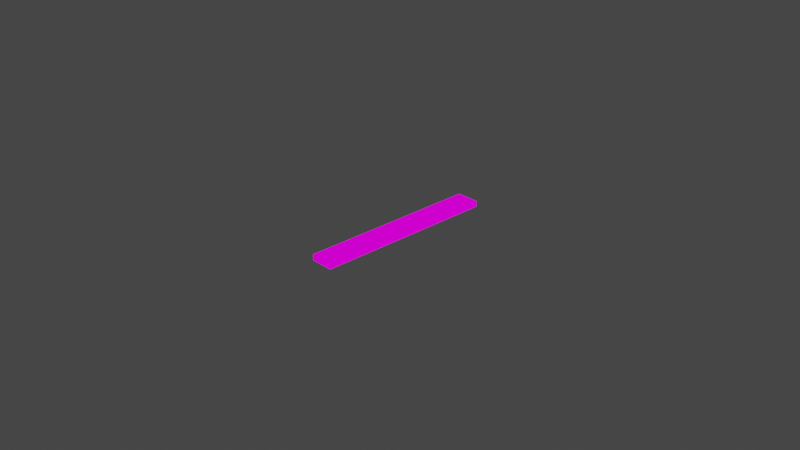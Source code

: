 # Source: Cavern_Plank_05.blend  (saved by Blender 2.93.21; exported with 4.5.12 LTS)
import bpy
from mathutils import Matrix  # noqa: F401  (used for matrix-valued properties, if any)

bpy.ops.wm.read_factory_settings(use_empty=True)
scene = bpy.context.scene
scene.name = 'Scene'

# ---- collections
col_collection = bpy.data.collections.new('Collection'); scene.collection.children.link(col_collection)

# ---- images (referenced by path relative to the original .blend; pixels are not part of the script)
import os
ASSET_DIR = os.environ.get("B2B_ASSET_DIR", "")  # directory of the original .blend (textures are referenced by path, not embedded)
HERE = os.path.dirname(os.path.abspath(__file__))  # packed textures are extracted next to this script under _unpacked/

def load_image(name, relpath, width, height, colorspace="sRGB"):
    """Load a texture the original file referenced (path relative to the .blend, or extracted next to this script)."""
    p = next((c for c in (os.path.join(HERE, relpath), os.path.join(ASSET_DIR, relpath)) if relpath and os.path.exists(c)), "")
    if p:
        img = bpy.data.images.load(p, check_existing=True)
        img.name = name
    else:  # same state as the original file: an image datablock whose file is absent (Cycles renders it pink)
        img = bpy.data.images.new(name, width, height)
        img.source = "FILE"
        img.filepath = "//" + (relpath or name)
    img.colorspace_settings.name = colorspace
    return img
img_caverns_tileset_png = load_image('Caverns_Tileset.png', 'Caverns_Tileset.png', 1024, 1024, 'sRGB')

# ---- materials (node trees are filled in below, after node groups)
mat_caverns_tileset = bpy.data.materials.new('Caverns_Tileset')
mat_caverns_tileset.alpha_threshold = 0.0
mat_caverns_tileset.use_transparent_shadow = False
mat_caverns_tileset.line_color = (0.0, 0.0, 0.0, 1.0)

# ---- material node trees
mat_caverns_tileset.use_nodes = True; mat_caverns_tileset.node_tree.nodes.clear()
_N = mat_caverns_tileset.node_tree.nodes; _L = mat_caverns_tileset.node_tree.links
n0 = _N.new('ShaderNodeOutputMaterial'); n0.name = 'Material Output'; n0.location = (400, 0)
n1 = _N.new('ShaderNodeLightPath'); n1.name = 'Light Path'; n1.location = (0, 250)
n2 = _N.new('ShaderNodeBsdfTransparent'); n2.name = 'Transparent BSDF'; n2.location = (-200, -100)
n3 = _N.new('ShaderNodeEmission'); n3.name = 'Emission'; n3.location = (-200, -200)
n4 = _N.new('ShaderNodeMixShader'); n4.name = 'Mix Shader'; n4.location = (200, 0)
n5 = _N.new('ShaderNodeMixShader'); n5.name = 'Mix Shader.001'; n5.location = (0, -100)
n6 = _N.new('ShaderNodeTexImage'); n6.name = 'Image Texture'; n6.location = (-500, 100)
n6.image = img_caverns_tileset_png
n6.interpolation = 'Closest'
_L.new(n6.outputs[0], n3.inputs[0])
_L.new(n6.outputs[1], n5.inputs[0])
_L.new(n2.outputs[0], n5.inputs[1])
_L.new(n2.outputs[0], n4.inputs[1])
_L.new(n3.outputs[0], n5.inputs[2])
_L.new(n5.outputs[0], n4.inputs[2])
_L.new(n1.outputs[0], n4.inputs[0])
_L.new(n4.outputs[0], n0.inputs[0])
n0.is_active_output = True

# ---- world
world_world = bpy.data.worlds.new('World'); scene.world = world_world
world_world.use_nodes = True; world_world.node_tree.nodes.clear()
_N = world_world.node_tree.nodes; _L = world_world.node_tree.links
n0 = _N.new('ShaderNodeOutputWorld'); n0.name = 'World Output'; n0.location = (300, 300)
n1 = _N.new('ShaderNodeBackground'); n1.name = 'Background'; n1.location = (10, 300)
n1.inputs[0].default_value = (0.05088, 0.05088, 0.05088, 1.0)
_L.new(n1.outputs[0], n0.inputs[0])
n0.is_active_output = True
world_world.color = (0.05088, 0.05088, 0.05088)
world_world.use_sun_shadow = False
world_world.sun_shadow_jitter_overblur = 0.0

# ---- cameras
cam_camera = bpy.data.cameras.new('Camera')
cam_camera.clip_end = 100.0
cam_camera.ortho_scale = 7.314

# ---- lights
light_light = bpy.data.lights.new('Light', 'POINT')
light_light.transmission_factor = 0.0
light_light.energy = 1000.0
light_light.shadow_soft_size = 0.1
light_light.shadow_maximum_resolution = 0.006
light_light.use_absolute_resolution = True

# ---- meshes
me_cube = bpy.data.meshes.new('Cube')
me_cube.from_pydata([(0.25, -1.125, 0.0), (0.25, 0.875, 0.0), (4.187e-06, -1.125, 0.0), (0.25, -1.125, -0.0625), (0.25, 0.875, -0.0625), (0.25, 0.875, 0.0), (-3.263e-06, 0.875, -0.0625), (-3.263e-06, -1.125, 0.0), (-3.263e-06, 0.875, 0.0), (-3.496e-06, -1.125, -0.0625), (0.25, -1.125, -0.0625), (0.25, -1.125, -9.313e-07), (4.426e-06, 0.875, -0.0625), (4.187e-06, 0.875, -9.313e-07), (4.187e-06, -1.125, -0.0625), (0.25, 0.875, -0.0625)], [], [(0, 1, 8, 2), (3, 4, 5, 0), (6, 9, 7, 8), (7, 9, 10, 11), (5, 4, 12, 13), (14, 6, 15, 3)])
_uv = me_cube.uv_layers.new(name='UVMap')
_uv.uv.foreach_set('vector', [0.5001, 0.5626, 0.6817, 0.5626, 0.6817, 0.5937, 0.5001, 0.5937, 0.5001, 0.6015, 0.6817, 0.6015, 0.6817, 0.5938, 0.5001, 0.5938, 0.5001, 0.6015, 0.6817, 0.6015, 0.6817, 0.5938, 0.5001, 0.5938, 0.6364, 0.5001, 0.642, 0.5001, 0.642, 0.5312, 0.6364, 0.5312, 0.6364, 0.5001, 0.642, 0.5001, 0.642, 0.5312, 0.6364, 0.5312, 0.5001, 0.5626, 0.6817, 0.5626, 0.6817, 0.5937, 0.5001, 0.5937])
me_cube.materials.append(mat_caverns_tileset)
me_cube.use_remesh_preserve_volume = False
me_cube.use_remesh_preserve_attributes = False
me_cube.use_mirror_vertex_groups = False
me_cube.update()

# ---- objects
ob_cube = bpy.data.objects.new('Cube', me_cube)
ob_light = bpy.data.objects.new('Light', light_light)
ob_camera = bpy.data.objects.new('Camera', cam_camera)

# ---- transforms, parenting, visibility, modifiers, constraints
ob_cube.location = (0.0, 0.0, 0.0)
ob_cube.lock_rotations_4d = False
ob_cube.empty_display_type = 'ARROWS'
ob_cube.lineart.crease_threshold = 0.0
ob_light.location = (4.076, 1.005, 5.904)
ob_light.rotation_euler = (0.6503, 0.05522, 1.866)
ob_light.lock_rotations_4d = False
ob_light.empty_display_type = 'ARROWS'
ob_light.color = (0.0, 0.0, 0.0, 0.0)
ob_light.lineart.crease_threshold = 0.0
ob_camera.location = (7.359, -6.926, 4.958)
ob_camera.rotation_euler = (1.109, 0.0, 0.8149)
ob_camera.lock_rotations_4d = False
ob_camera.empty_display_type = 'ARROWS'
ob_camera.color = (0.0, 0.0, 0.0, 0.0)
ob_camera.display_type = 'WIRE'
ob_camera.lineart.crease_threshold = 0.0

# ---- collection membership
col_collection.objects.link(ob_cube)
col_collection.objects.link(ob_light)
col_collection.objects.link(ob_camera)

# ---- scene / render settings (as saved in the file)
scene.camera = ob_camera
scene.frame_start = 1; scene.frame_end = 250; scene.frame_set(1)
scene.render.engine = 'BLENDER_EEVEE_NEXT'
scene.cycles.use_denoising = False
scene.cycles.samples = 128
scene.cycles.sampling_pattern = 'TABULATED_SOBOL'
scene.cycles.use_adaptive_sampling = False
scene.cycles.use_light_tree = False
scene.view_settings.view_transform = 'Filmic'
bpy.context.view_layer.update()
